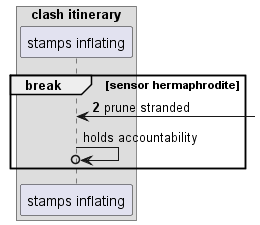

The diagram above was rendered by PlantUML. Its source (embedded in the PNG):
@startuml
box "clash itinerary"
participant "stamps inflating" as 0
end box
autonumber 2 1
break sensor hermaphrodite
0 <-] : prune stranded
autonumber stop
0 ->o 0: holds accountability
autonumber resume
end
@enduml